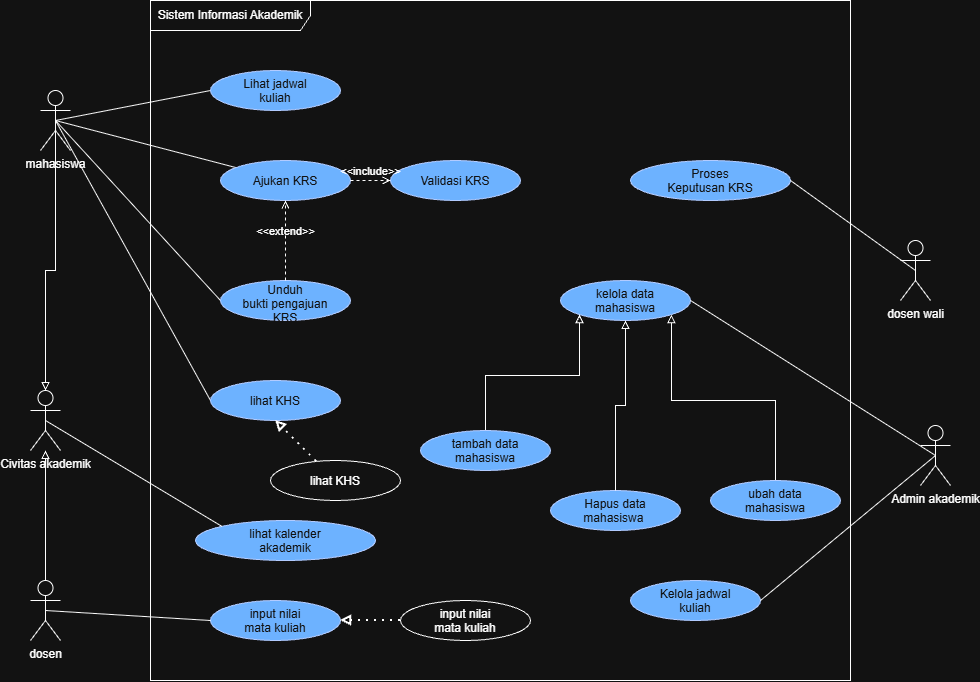

The diagram above was exported from draw.io. Its source (the exported page's mxGraphModel, read from the mxfile embedded in the PNG):
<mxGraphModel dx="1447" dy="728" grid="1" gridSize="10" guides="1" tooltips="1" connect="1" arrows="1" fold="1" page="1" pageScale="1" pageWidth="827" pageHeight="1169" math="0" shadow="0">
  <root>
    <mxCell id="0" />
    <mxCell id="1" parent="0" />
    <mxCell id="nUcdd2ERAU4gtOKk-LW4-2" parent="1" style="shape=umlActor;verticalLabelPosition=bottom;verticalAlign=top;html=1;outlineConnect=0;" value="dosen wali" vertex="1">
      <mxGeometry height="60" width="30" x="950" y="400" as="geometry" />
    </mxCell>
    <mxCell id="nUcdd2ERAU4gtOKk-LW4-9" edge="1" parent="1" source="nUcdd2ERAU4gtOKk-LW4-3" style="rounded=0;orthogonalLoop=1;jettySize=auto;html=1;exitX=0.5;exitY=0.5;exitDx=0;exitDy=0;exitPerimeter=0;endArrow=none;endFill=0;" target="nUcdd2ERAU4gtOKk-LW4-6">
      <mxGeometry relative="1" as="geometry" />
    </mxCell>
    <mxCell id="nUcdd2ERAU4gtOKk-LW4-11" edge="1" parent="1" source="nUcdd2ERAU4gtOKk-LW4-3" style="rounded=0;orthogonalLoop=1;jettySize=auto;html=1;exitX=0.5;exitY=0.5;exitDx=0;exitDy=0;exitPerimeter=0;entryX=0;entryY=0.5;entryDx=0;entryDy=0;endArrow=none;endFill=0;" target="nUcdd2ERAU4gtOKk-LW4-7">
      <mxGeometry relative="1" as="geometry" />
    </mxCell>
    <mxCell id="Q8ZVV1z1rpfrNH9JOVej-19" edge="1" parent="1" source="nUcdd2ERAU4gtOKk-LW4-3" style="rounded=0;orthogonalLoop=1;jettySize=auto;html=1;exitX=0.5;exitY=0.5;exitDx=0;exitDy=0;exitPerimeter=0;entryX=0;entryY=0.5;entryDx=0;entryDy=0;defaultLabelBackgroundColor=page;endArrow=none;endFill=0;" target="Q8ZVV1z1rpfrNH9JOVej-4">
      <mxGeometry relative="1" as="geometry" />
    </mxCell>
    <mxCell id="fEzOoF5pDIQ5-EEfNcef-1" edge="1" parent="1" source="nUcdd2ERAU4gtOKk-LW4-3" style="rounded=0;orthogonalLoop=1;jettySize=auto;html=1;exitX=0.5;exitY=0.5;exitDx=0;exitDy=0;exitPerimeter=0;entryX=0;entryY=0.5;entryDx=0;entryDy=0;defaultLabelBackgroundColor=page;endArrow=none;endFill=0;" target="KNcyGry-cOnrAroFUpdx-1">
      <mxGeometry relative="1" as="geometry" />
    </mxCell>
    <mxCell id="nUcdd2ERAU4gtOKk-LW4-3" parent="1" style="shape=umlActor;verticalLabelPosition=bottom;verticalAlign=top;html=1;outlineConnect=0;" value="mahasiswa" vertex="1">
      <mxGeometry height="60" width="30" x="90" y="250" as="geometry" />
    </mxCell>
    <mxCell id="nUcdd2ERAU4gtOKk-LW4-5" parent="1" style="shape=umlFrame;whiteSpace=wrap;html=1;pointerEvents=0;recursiveResize=0;container=1;collapsible=0;width=160;" value="Sistem Informasi Akademik" vertex="1">
      <mxGeometry height="680" width="700" x="200" y="160" as="geometry" />
    </mxCell>
    <mxCell id="nUcdd2ERAU4gtOKk-LW4-6" parent="nUcdd2ERAU4gtOKk-LW4-5" style="ellipse;whiteSpace=wrap;html=1;shapeInside=1;fillColor=#0050ef;fontColor=#ffffff;strokeColor=#001DBC;" value="Ajukan KRS" vertex="1">
      <mxGeometry height="40" width="130" x="70" y="160" as="geometry" />
    </mxCell>
    <mxCell id="nUcdd2ERAU4gtOKk-LW4-7" parent="nUcdd2ERAU4gtOKk-LW4-5" style="ellipse;whiteSpace=wrap;html=1;shapeInside=1;fillColor=#0050ef;fontColor=#ffffff;strokeColor=#001DBC;" value="Unduh bukti pengajuan KRS" vertex="1">
      <mxGeometry height="40" width="130" x="70" y="280" as="geometry" />
    </mxCell>
    <mxCell id="nUcdd2ERAU4gtOKk-LW4-12" parent="nUcdd2ERAU4gtOKk-LW4-5" style="ellipse;whiteSpace=wrap;html=1;shapeInside=1;fillColor=#0050ef;fontColor=#ffffff;strokeColor=#001DBC;" value="Proses Keputusan KRS" vertex="1">
      <mxGeometry height="40" width="160" x="480" y="160" as="geometry" />
    </mxCell>
    <mxCell id="b6N_A_byYI_r1vyistdc-8" parent="nUcdd2ERAU4gtOKk-LW4-5" style="ellipse;whiteSpace=wrap;html=1;shapeInside=1;fillColor=#0050ef;fontColor=#ffffff;strokeColor=#001DBC;" value="Validasi KRS" vertex="1">
      <mxGeometry height="40" width="130" x="240" y="160" as="geometry" />
    </mxCell>
    <mxCell id="b6N_A_byYI_r1vyistdc-9" edge="1" parent="nUcdd2ERAU4gtOKk-LW4-5" source="nUcdd2ERAU4gtOKk-LW4-6" style="html=1;verticalAlign=bottom;labelBackgroundColor=none;endArrow=open;endFill=0;dashed=1;rounded=0;exitX=1;exitY=0.5;exitDx=0;exitDy=0;entryX=0;entryY=0.5;entryDx=0;entryDy=0;" target="b6N_A_byYI_r1vyistdc-8" value="&amp;lt;&amp;lt;include&amp;gt;&amp;gt;">
      <mxGeometry relative="1" width="160" as="geometry">
        <mxPoint x="160" y="330" as="sourcePoint" />
        <mxPoint x="320" y="330" as="targetPoint" />
      </mxGeometry>
    </mxCell>
    <mxCell id="b6N_A_byYI_r1vyistdc-10" edge="1" parent="nUcdd2ERAU4gtOKk-LW4-5" source="nUcdd2ERAU4gtOKk-LW4-7" style="html=1;verticalAlign=bottom;labelBackgroundColor=none;endArrow=open;endFill=0;dashed=1;rounded=0;entryX=0.5;entryY=1;entryDx=0;entryDy=0;" target="nUcdd2ERAU4gtOKk-LW4-6" value="&amp;lt;&amp;lt;extend&amp;gt;&amp;gt;">
      <mxGeometry relative="1" width="160" as="geometry">
        <mxPoint x="70" y="370" as="sourcePoint" />
        <mxPoint x="230" y="370" as="targetPoint" />
      </mxGeometry>
    </mxCell>
    <mxCell id="KNcyGry-cOnrAroFUpdx-1" parent="nUcdd2ERAU4gtOKk-LW4-5" style="ellipse;whiteSpace=wrap;html=1;shapeInside=1;fillColor=#0050ef;fontColor=#ffffff;strokeColor=#001DBC;" value="Lihat jadwal kuliah&lt;div&gt;&lt;br&gt;&lt;/div&gt;" vertex="1">
      <mxGeometry height="40" width="130" x="60" y="70" as="geometry" />
    </mxCell>
    <mxCell id="Q8ZVV1z1rpfrNH9JOVej-1" parent="nUcdd2ERAU4gtOKk-LW4-5" style="ellipse;whiteSpace=wrap;html=1;shapeInside=1;fillColor=#0050ef;fontColor=#ffffff;strokeColor=#001DBC;" value="&lt;div&gt;Kelola jadwal kuliah&lt;/div&gt;" vertex="1">
      <mxGeometry height="40" width="130" x="480" y="580" as="geometry" />
    </mxCell>
    <mxCell id="Q8ZVV1z1rpfrNH9JOVej-2" parent="nUcdd2ERAU4gtOKk-LW4-5" style="ellipse;whiteSpace=wrap;html=1;shapeInside=1;fillColor=#0050ef;fontColor=#ffffff;strokeColor=#001DBC;" value="&lt;div&gt;lihat kalender akademik&lt;/div&gt;" vertex="1">
      <mxGeometry height="40" width="180" x="45" y="520" as="geometry" />
    </mxCell>
    <mxCell id="Q8ZVV1z1rpfrNH9JOVej-3" parent="nUcdd2ERAU4gtOKk-LW4-5" style="ellipse;whiteSpace=wrap;html=1;shapeInside=1;fillColor=#0050ef;fontColor=#ffffff;strokeColor=#001DBC;" value="input nilai mata kuliah" vertex="1">
      <mxGeometry height="40" width="130" x="60" y="600" as="geometry" />
    </mxCell>
    <mxCell id="Q8ZVV1z1rpfrNH9JOVej-4" parent="nUcdd2ERAU4gtOKk-LW4-5" style="ellipse;whiteSpace=wrap;html=1;shapeInside=1;fillColor=#0050ef;fontColor=#ffffff;strokeColor=#001DBC;" value="lihat KHS" vertex="1">
      <mxGeometry height="40" width="130" x="60" y="380" as="geometry" />
    </mxCell>
    <mxCell id="Q8ZVV1z1rpfrNH9JOVej-5" parent="nUcdd2ERAU4gtOKk-LW4-5" style="ellipse;whiteSpace=wrap;html=1;shapeInside=1;fillColor=#0050ef;fontColor=#ffffff;strokeColor=#001DBC;" value="kelola data mahasiswa" vertex="1">
      <mxGeometry height="40" width="130" x="410" y="280" as="geometry" />
    </mxCell>
    <mxCell id="Q8ZVV1z1rpfrNH9JOVej-16" edge="1" parent="nUcdd2ERAU4gtOKk-LW4-5" source="Q8ZVV1z1rpfrNH9JOVej-6" style="edgeStyle=orthogonalEdgeStyle;rounded=0;orthogonalLoop=1;jettySize=auto;html=1;exitX=0.5;exitY=0;exitDx=0;exitDy=0;entryX=0;entryY=1;entryDx=0;entryDy=0;defaultLabelBackgroundColor=page;endArrow=block;endFill=0;" target="Q8ZVV1z1rpfrNH9JOVej-5">
      <mxGeometry relative="1" x="0.1913" as="geometry" />
    </mxCell>
    <mxCell id="Q8ZVV1z1rpfrNH9JOVej-6" parent="nUcdd2ERAU4gtOKk-LW4-5" style="ellipse;whiteSpace=wrap;html=1;shapeInside=1;fillColor=#0050ef;fontColor=#ffffff;strokeColor=#001DBC;" value="tambah data mahasiswa" vertex="1">
      <mxGeometry height="40" width="130" x="270" y="430" as="geometry" />
    </mxCell>
    <mxCell id="Q8ZVV1z1rpfrNH9JOVej-7" parent="nUcdd2ERAU4gtOKk-LW4-5" style="ellipse;whiteSpace=wrap;html=1;shapeInside=1;fillColor=#0050ef;fontColor=#ffffff;strokeColor=#001DBC;" value="Hapus data mahasiswa&amp;nbsp;" vertex="1">
      <mxGeometry height="40" width="130" x="400" y="490" as="geometry" />
    </mxCell>
    <mxCell id="Q8ZVV1z1rpfrNH9JOVej-18" edge="1" parent="nUcdd2ERAU4gtOKk-LW4-5" source="Q8ZVV1z1rpfrNH9JOVej-8" style="edgeStyle=orthogonalEdgeStyle;rounded=0;orthogonalLoop=1;jettySize=auto;html=1;exitX=0.5;exitY=0;exitDx=0;exitDy=0;entryX=1;entryY=1;entryDx=0;entryDy=0;defaultLabelBackgroundColor=page;endArrow=block;endFill=0;" target="Q8ZVV1z1rpfrNH9JOVej-5">
      <mxGeometry relative="1" as="geometry" />
    </mxCell>
    <mxCell id="Q8ZVV1z1rpfrNH9JOVej-8" parent="nUcdd2ERAU4gtOKk-LW4-5" style="ellipse;whiteSpace=wrap;html=1;shapeInside=1;fillColor=#0050ef;fontColor=#ffffff;strokeColor=#001DBC;" value="ubah data mahasiswa" vertex="1">
      <mxGeometry height="40" width="130" x="560" y="480" as="geometry" />
    </mxCell>
    <mxCell id="Q8ZVV1z1rpfrNH9JOVej-17" edge="1" parent="nUcdd2ERAU4gtOKk-LW4-5" source="Q8ZVV1z1rpfrNH9JOVej-7" style="edgeStyle=orthogonalEdgeStyle;rounded=0;orthogonalLoop=1;jettySize=auto;html=1;exitX=0.5;exitY=0;exitDx=0;exitDy=0;entryX=0.5;entryY=1;entryDx=0;entryDy=0;defaultLabelBackgroundColor=page;endArrow=block;endFill=0;" target="Q8ZVV1z1rpfrNH9JOVej-5">
      <mxGeometry relative="1" as="geometry" />
    </mxCell>
    <mxCell id="Q8ZVV1z1rpfrNH9JOVej-24" parent="nUcdd2ERAU4gtOKk-LW4-5" style="ellipse;whiteSpace=wrap;html=1;shapeInside=1;" value="lihat KHS" vertex="1">
      <mxGeometry height="40" width="130" x="120" y="460" as="geometry" />
    </mxCell>
    <mxCell id="Q8ZVV1z1rpfrNH9JOVej-25" edge="1" parent="nUcdd2ERAU4gtOKk-LW4-5" source="Q8ZVV1z1rpfrNH9JOVej-24" style="endArrow=block;dashed=1;html=1;dashPattern=1 3;strokeWidth=2;rounded=0;defaultLabelBackgroundColor=page;entryX=0.5;entryY=1;entryDx=0;entryDy=0;endFill=0;" target="Q8ZVV1z1rpfrNH9JOVej-4" value="">
      <mxGeometry height="50" relative="1" width="50" as="geometry">
        <mxPoint x="210" y="440" as="sourcePoint" />
        <mxPoint x="260" y="390" as="targetPoint" />
      </mxGeometry>
    </mxCell>
    <mxCell id="Q8ZVV1z1rpfrNH9JOVej-26" parent="nUcdd2ERAU4gtOKk-LW4-5" style="ellipse;whiteSpace=wrap;html=1;shapeInside=1;" value="input nilai mata kuliah" vertex="1">
      <mxGeometry height="40" width="130" x="250" y="600" as="geometry" />
    </mxCell>
    <mxCell id="Q8ZVV1z1rpfrNH9JOVej-27" edge="1" parent="nUcdd2ERAU4gtOKk-LW4-5" source="Q8ZVV1z1rpfrNH9JOVej-26" style="endArrow=block;dashed=1;html=1;dashPattern=1 3;strokeWidth=2;rounded=0;defaultLabelBackgroundColor=page;exitX=0;exitY=0.5;exitDx=0;exitDy=0;endFill=0;" target="Q8ZVV1z1rpfrNH9JOVej-3" value="">
      <mxGeometry height="50" relative="1" width="50" as="geometry">
        <mxPoint x="450" y="445" as="sourcePoint" />
        <mxPoint x="450" y="395" as="targetPoint" />
      </mxGeometry>
    </mxCell>
    <mxCell id="nUcdd2ERAU4gtOKk-LW4-13" edge="1" parent="1" source="nUcdd2ERAU4gtOKk-LW4-2" style="rounded=0;orthogonalLoop=1;jettySize=auto;html=1;exitX=0.5;exitY=0.5;exitDx=0;exitDy=0;exitPerimeter=0;entryX=1;entryY=0.5;entryDx=0;entryDy=0;endArrow=none;endFill=0;" target="nUcdd2ERAU4gtOKk-LW4-12">
      <mxGeometry relative="1" as="geometry" />
    </mxCell>
    <mxCell id="Q8ZVV1z1rpfrNH9JOVej-21" edge="1" parent="1" source="Q8ZVV1z1rpfrNH9JOVej-11" style="rounded=0;orthogonalLoop=1;jettySize=auto;html=1;exitX=0.5;exitY=0.5;exitDx=0;exitDy=0;exitPerimeter=0;entryX=0;entryY=0;entryDx=0;entryDy=0;defaultLabelBackgroundColor=page;endArrow=none;endFill=0;" target="Q8ZVV1z1rpfrNH9JOVej-2">
      <mxGeometry relative="1" as="geometry" />
    </mxCell>
    <mxCell id="Q8ZVV1z1rpfrNH9JOVej-11" parent="1" style="shape=umlActor;verticalLabelPosition=bottom;verticalAlign=top;html=1;outlineConnect=0;" value="Civitas akademik" vertex="1">
      <mxGeometry height="60" width="30" x="80" y="550" as="geometry" />
    </mxCell>
    <mxCell id="Q8ZVV1z1rpfrNH9JOVej-15" edge="1" parent="1" source="nUcdd2ERAU4gtOKk-LW4-3" style="edgeStyle=orthogonalEdgeStyle;rounded=0;orthogonalLoop=1;jettySize=auto;html=1;exitX=0.5;exitY=0.5;exitDx=0;exitDy=0;exitPerimeter=0;entryX=0.5;entryY=0;entryDx=0;entryDy=0;entryPerimeter=0;defaultLabelBackgroundColor=page;endArrow=block;endFill=0;" target="Q8ZVV1z1rpfrNH9JOVej-11">
      <mxGeometry relative="1" as="geometry" />
    </mxCell>
    <mxCell id="Q8ZVV1z1rpfrNH9JOVej-23" edge="1" parent="1" source="Q8ZVV1z1rpfrNH9JOVej-22" style="rounded=0;orthogonalLoop=1;jettySize=auto;html=1;exitX=0.5;exitY=0.5;exitDx=0;exitDy=0;exitPerimeter=0;entryX=1;entryY=0.5;entryDx=0;entryDy=0;defaultLabelBackgroundColor=page;endArrow=none;endFill=0;" target="Q8ZVV1z1rpfrNH9JOVej-5">
      <mxGeometry relative="1" as="geometry" />
    </mxCell>
    <mxCell id="fEzOoF5pDIQ5-EEfNcef-2" edge="1" parent="1" source="Q8ZVV1z1rpfrNH9JOVej-22" style="rounded=0;orthogonalLoop=1;jettySize=auto;html=1;exitX=0.5;exitY=0.5;exitDx=0;exitDy=0;exitPerimeter=0;entryX=1;entryY=0.5;entryDx=0;entryDy=0;defaultLabelBackgroundColor=page;endArrow=none;endFill=0;" target="Q8ZVV1z1rpfrNH9JOVej-1">
      <mxGeometry relative="1" as="geometry" />
    </mxCell>
    <mxCell id="Q8ZVV1z1rpfrNH9JOVej-22" parent="1" style="shape=umlActor;verticalLabelPosition=bottom;verticalAlign=top;html=1;outlineConnect=0;" value="Admin akademik" vertex="1">
      <mxGeometry height="60" width="30" x="970" y="585" as="geometry" />
    </mxCell>
    <mxCell id="Q8ZVV1z1rpfrNH9JOVej-31" edge="1" parent="1" source="Q8ZVV1z1rpfrNH9JOVej-28" style="edgeStyle=orthogonalEdgeStyle;rounded=0;orthogonalLoop=1;jettySize=auto;html=1;exitX=0.5;exitY=0;exitDx=0;exitDy=0;exitPerimeter=0;defaultLabelBackgroundColor=page;endArrow=block;endFill=0;" target="Q8ZVV1z1rpfrNH9JOVej-11">
      <mxGeometry relative="1" as="geometry" />
    </mxCell>
    <mxCell id="Q8ZVV1z1rpfrNH9JOVej-32" edge="1" parent="1" source="Q8ZVV1z1rpfrNH9JOVej-28" style="rounded=0;orthogonalLoop=1;jettySize=auto;html=1;exitX=0.5;exitY=0.5;exitDx=0;exitDy=0;exitPerimeter=0;entryX=0;entryY=0.5;entryDx=0;entryDy=0;defaultLabelBackgroundColor=page;endArrow=none;endFill=0;" target="Q8ZVV1z1rpfrNH9JOVej-3">
      <mxGeometry relative="1" as="geometry" />
    </mxCell>
    <mxCell id="Q8ZVV1z1rpfrNH9JOVej-28" parent="1" style="shape=umlActor;verticalLabelPosition=bottom;verticalAlign=top;html=1;outlineConnect=0;" value="dosen" vertex="1">
      <mxGeometry height="60" width="30" x="80" y="740" as="geometry" />
    </mxCell>
  </root>
</mxGraphModel>